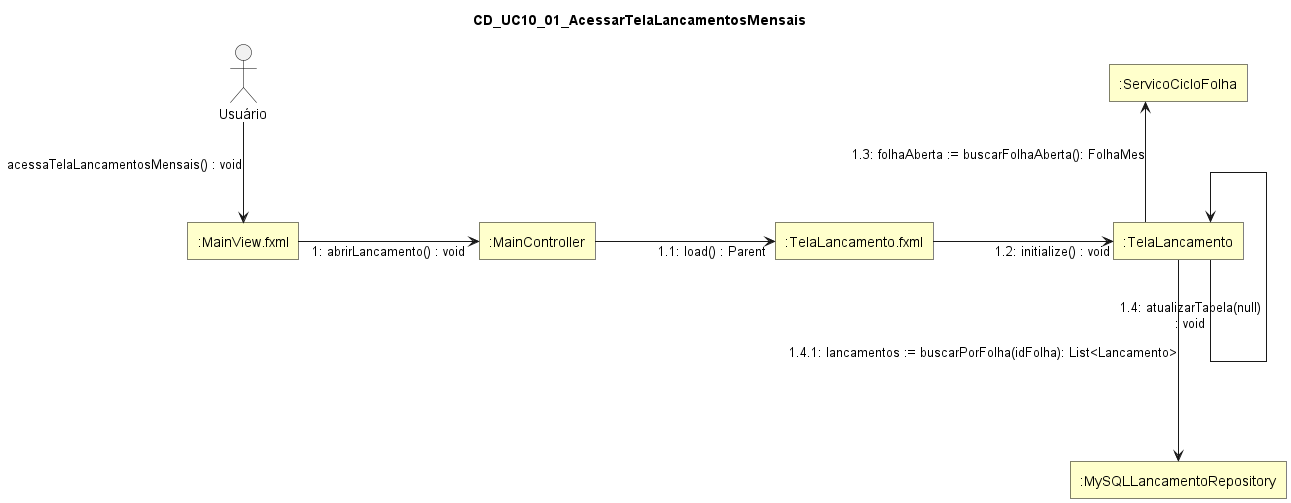

The diagram above was rendered by PlantUML. Its source (embedded in the PNG):
@startuml
skinparam style strictuml
skinparam linetype ortho
skinparam shadowing false
skinparam defaultTextAlignment center

skinparam nodesep 180
skinparam ranksep 100

skinparam rectangle {
  BackgroundColor #FFFFCC
  BorderColor Black
  RoundCorner 0
}

skinparam actor {
  BorderColor Black
  FontColor Black
}

title CD_UC10_01_AcessarTelaLancamentosMensais

actor "Usuário" as Usuario

rectangle ":MainView.fxml" as MainViewFXML
rectangle ":MainController" as MainController
rectangle ":TelaLancamento.fxml" as TelaLancamentoFXML
rectangle ":TelaLancamento" as TelaLancamento
rectangle ":ServicoCicloFolha" as ServicoCicloFolha
rectangle ":MySQLLancamentoRepository" as MySQLLancamentoRepository


TelaLancamento -[hidden]down- MySQLLancamentoRepository
TelaLancamento -[hidden]up- ServicoCicloFolha

Usuario --> MainViewFXML : acessaTelaLancamentosMensais() : void

MainViewFXML -right-> MainController : 1: abrirLancamento() : void

MainController -right-> TelaLancamentoFXML : 1.1: load() : Parent

TelaLancamentoFXML -right-> TelaLancamento : 1.2: initialize() : void

TelaLancamento -up-> ServicoCicloFolha : 1.3: folhaAberta := buscarFolhaAberta(): FolhaMes

TelaLancamento -up-> TelaLancamento : 1.4: atualizarTabela(null)\n: void

TelaLancamento ---> MySQLLancamentoRepository : 1.4.1: lancamentos := buscarPorFolha(idFolha): List<Lancamento>

@enduml